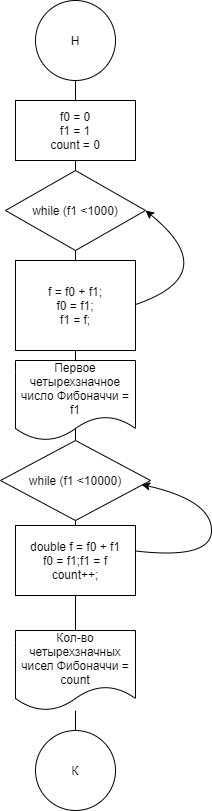

The diagram above was exported from draw.io. Its source (the exported page's mxGraphModel, read from the mxfile embedded in the PNG):
<mxGraphModel dx="1381" dy="795" grid="1" gridSize="10" guides="1" tooltips="1" connect="1" arrows="1" fold="1" page="1" pageScale="1" pageWidth="827" pageHeight="1169" math="0" shadow="0">
  <root>
    <mxCell id="0" />
    <mxCell id="1" parent="0" />
    <mxCell id="rJhmtO5sOjA_T3ew4a1t-15" value="" style="curved=1;endArrow=classic;html=1;rounded=0;entryX=0.94;entryY=0.55;entryDx=0;entryDy=0;entryPerimeter=0;" edge="1" parent="1" target="rJhmtO5sOjA_T3ew4a1t-12">
      <mxGeometry width="50" height="50" relative="1" as="geometry">
        <mxPoint x="470" y="610" as="sourcePoint" />
        <mxPoint x="500" y="540" as="targetPoint" />
        <Array as="points">
          <mxPoint x="550" y="620" />
          <mxPoint x="550" y="560" />
        </Array>
      </mxGeometry>
    </mxCell>
    <mxCell id="rJhmtO5sOjA_T3ew4a1t-10" value="" style="curved=1;endArrow=classic;html=1;rounded=0;entryX=1;entryY=0.5;entryDx=0;entryDy=0;" edge="1" parent="1" target="rJhmtO5sOjA_T3ew4a1t-7">
      <mxGeometry width="50" height="50" relative="1" as="geometry">
        <mxPoint x="454" y="370" as="sourcePoint" />
        <mxPoint x="550" y="260" as="targetPoint" />
        <Array as="points">
          <mxPoint x="570" y="340" />
        </Array>
      </mxGeometry>
    </mxCell>
    <mxCell id="rJhmtO5sOjA_T3ew4a1t-3" value="" style="endArrow=none;html=1;rounded=0;startArrow=none;" edge="1" parent="1" source="rJhmtO5sOjA_T3ew4a1t-5">
      <mxGeometry width="50" height="50" relative="1" as="geometry">
        <mxPoint x="414" y="590" as="sourcePoint" />
        <mxPoint x="414" y="130" as="targetPoint" />
      </mxGeometry>
    </mxCell>
    <mxCell id="rJhmtO5sOjA_T3ew4a1t-1" value="Н" style="ellipse;whiteSpace=wrap;html=1;aspect=fixed;" vertex="1" parent="1">
      <mxGeometry x="374" y="60" width="80" height="80" as="geometry" />
    </mxCell>
    <mxCell id="rJhmtO5sOjA_T3ew4a1t-2" value="К" style="ellipse;whiteSpace=wrap;html=1;aspect=fixed;" vertex="1" parent="1">
      <mxGeometry x="374" y="790" width="80" height="80" as="geometry" />
    </mxCell>
    <mxCell id="rJhmtO5sOjA_T3ew4a1t-5" value="f0 = 0&lt;br&gt;f1 = 1&lt;br&gt;count = 0" style="rounded=0;whiteSpace=wrap;html=1;" vertex="1" parent="1">
      <mxGeometry x="354" y="160" width="120" height="60" as="geometry" />
    </mxCell>
    <mxCell id="rJhmtO5sOjA_T3ew4a1t-6" value="" style="endArrow=none;html=1;rounded=0;startArrow=none;" edge="1" parent="1" source="rJhmtO5sOjA_T3ew4a1t-12" target="rJhmtO5sOjA_T3ew4a1t-5">
      <mxGeometry width="50" height="50" relative="1" as="geometry">
        <mxPoint x="414" y="590" as="sourcePoint" />
        <mxPoint x="414" y="130" as="targetPoint" />
      </mxGeometry>
    </mxCell>
    <mxCell id="rJhmtO5sOjA_T3ew4a1t-7" value="while (f1 &amp;lt;1000)" style="rhombus;whiteSpace=wrap;html=1;" vertex="1" parent="1">
      <mxGeometry x="344" y="230" width="140" height="80" as="geometry" />
    </mxCell>
    <mxCell id="rJhmtO5sOjA_T3ew4a1t-9" value="f = f0 + f1;&lt;br&gt;f0 = f1;&lt;br&gt;f1 = f;" style="rounded=0;whiteSpace=wrap;html=1;" vertex="1" parent="1">
      <mxGeometry x="354" y="320" width="120" height="90" as="geometry" />
    </mxCell>
    <mxCell id="rJhmtO5sOjA_T3ew4a1t-11" value="Первое четырехзначное число Фибоначчи = f1" style="shape=document;whiteSpace=wrap;html=1;boundedLbl=1;" vertex="1" parent="1">
      <mxGeometry x="354" y="420" width="120" height="80" as="geometry" />
    </mxCell>
    <mxCell id="rJhmtO5sOjA_T3ew4a1t-12" value="&lt;span&gt;while (f1 &amp;lt;10000)&lt;/span&gt;" style="rhombus;whiteSpace=wrap;html=1;" vertex="1" parent="1">
      <mxGeometry x="339" y="500" width="150" height="80" as="geometry" />
    </mxCell>
    <mxCell id="rJhmtO5sOjA_T3ew4a1t-13" value="" style="endArrow=none;html=1;rounded=0;startArrow=none;" edge="1" parent="1" source="rJhmtO5sOjA_T3ew4a1t-17" target="rJhmtO5sOjA_T3ew4a1t-12">
      <mxGeometry width="50" height="50" relative="1" as="geometry">
        <mxPoint x="414" y="650" as="sourcePoint" />
        <mxPoint x="414" y="220" as="targetPoint" />
      </mxGeometry>
    </mxCell>
    <mxCell id="rJhmtO5sOjA_T3ew4a1t-14" value="double f = f0 + f1&lt;br&gt;f0 = f1;f1 = f&lt;br&gt;count++;" style="rounded=0;whiteSpace=wrap;html=1;" vertex="1" parent="1">
      <mxGeometry x="354" y="585" width="120" height="70" as="geometry" />
    </mxCell>
    <mxCell id="rJhmtO5sOjA_T3ew4a1t-17" value="Кол-во четырехзначных чисел Фибоначчи = count" style="shape=document;whiteSpace=wrap;html=1;boundedLbl=1;" vertex="1" parent="1">
      <mxGeometry x="354" y="690" width="120" height="80" as="geometry" />
    </mxCell>
    <mxCell id="rJhmtO5sOjA_T3ew4a1t-18" value="" style="endArrow=none;html=1;rounded=0;" edge="1" parent="1" source="rJhmtO5sOjA_T3ew4a1t-2" target="rJhmtO5sOjA_T3ew4a1t-17">
      <mxGeometry width="50" height="50" relative="1" as="geometry">
        <mxPoint x="414" y="730" as="sourcePoint" />
        <mxPoint x="414" y="580" as="targetPoint" />
      </mxGeometry>
    </mxCell>
  </root>
</mxGraphModel>